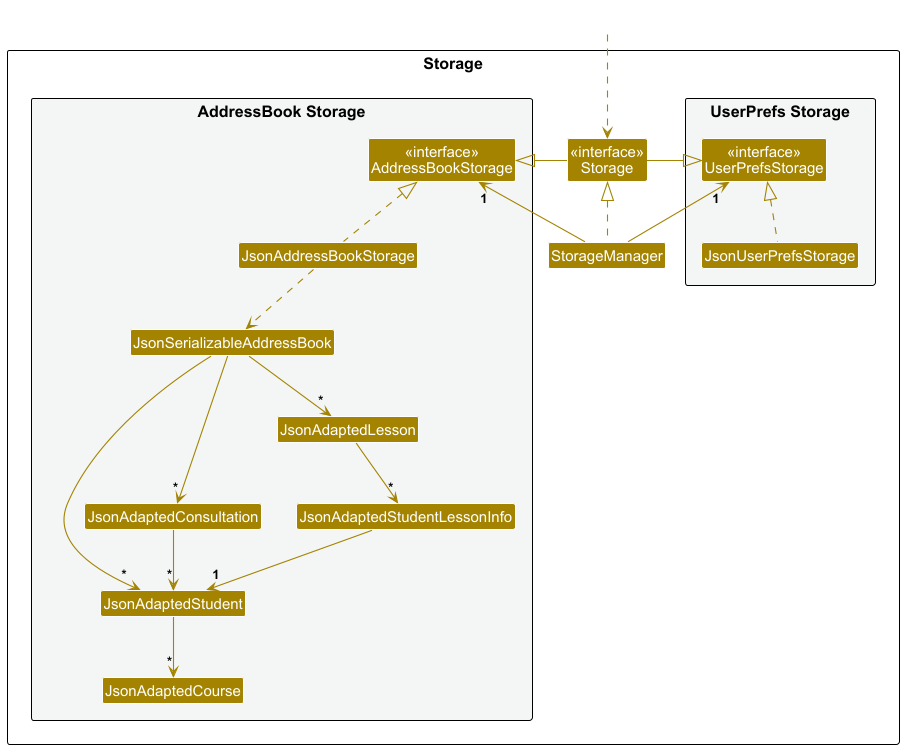

The diagram above was rendered by PlantUML. Its source (embedded in the PNG):
@startuml
!include style.puml
skinparam arrowThickness 1.1
skinparam arrowColor STORAGE_COLOR
skinparam classBackgroundColor STORAGE_COLOR

package Storage as StoragePackage {

package "UserPrefs Storage" #F4F6F6{
Class "<<interface>>\nUserPrefsStorage" as UserPrefsStorage
Class JsonUserPrefsStorage
}

Class "<<interface>>\nStorage" as Storage
Class StorageManager

package "AddressBook Storage" #F4F6F6{
Class "<<interface>>\nAddressBookStorage" as AddressBookStorage
Class JsonAddressBookStorage
Class JsonSerializableAddressBook
Class JsonAdaptedStudent
Class JsonAdaptedConsultation
Class JsonAdaptedLesson
Class JsonAdaptedCourse
Class JsonAdaptedStudentLessonInfo
}

}

Class HiddenOutside #FFFFFF
HiddenOutside ..> Storage

StorageManager .up.|> Storage
StorageManager -up-> "1" UserPrefsStorage
StorageManager -up-> "1" AddressBookStorage

Storage -left-|> UserPrefsStorage
Storage -right-|> AddressBookStorage

JsonUserPrefsStorage .up.|> UserPrefsStorage
JsonAddressBookStorage .up.|> AddressBookStorage
JsonAddressBookStorage ..> JsonSerializableAddressBook
JsonSerializableAddressBook --> "*" JsonAdaptedStudent
JsonSerializableAddressBook --> "*" JsonAdaptedConsultation
JsonSerializableAddressBook --> "*" JsonAdaptedLesson
JsonAdaptedStudent --> "*" JsonAdaptedCourse
JsonAdaptedConsultation --> "*" JsonAdaptedStudent
JsonAdaptedLesson --> "*" JsonAdaptedStudentLessonInfo
JsonAdaptedStudentLessonInfo --> "1" JsonAdaptedStudent

@enduml